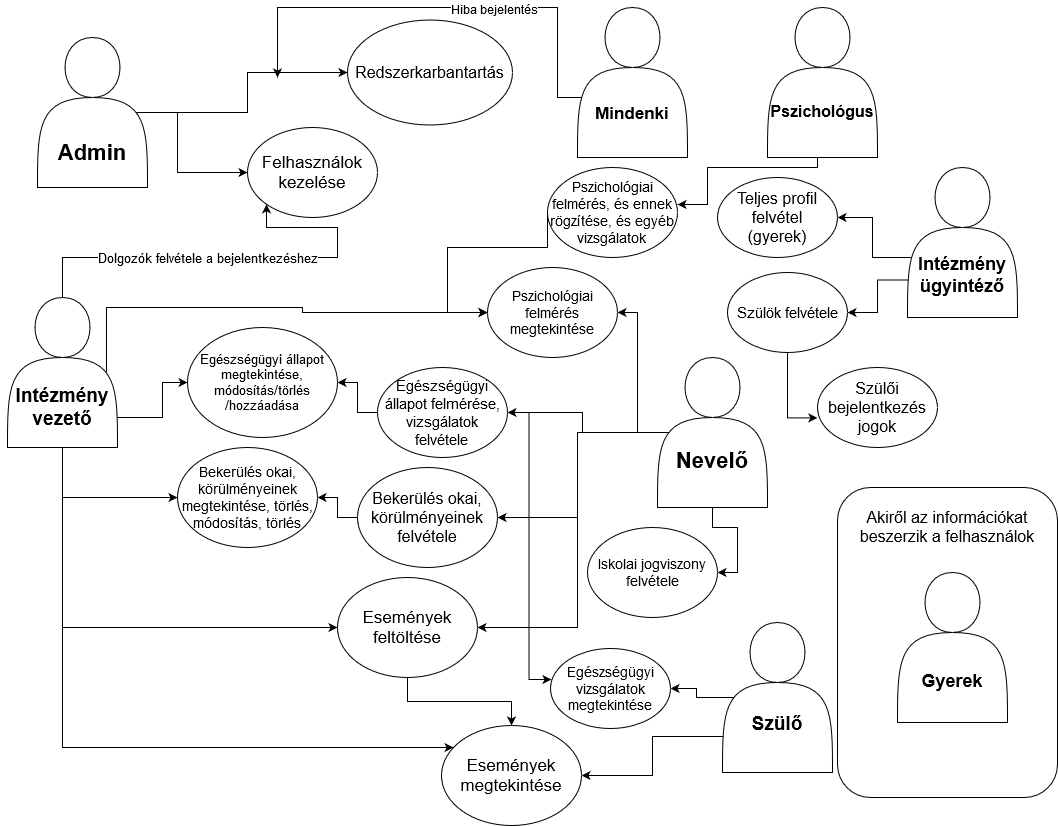

The diagram above was exported from draw.io. Its source (the exported page's mxGraphModel, read from the mxfile embedded in the PNG):
<mxGraphModel dx="1038" dy="575" grid="0" gridSize="10" guides="1" tooltips="1" connect="1" arrows="1" fold="1" page="1" pageScale="1" pageWidth="1100" pageHeight="850" background="#ffffff" math="0" shadow="0">
  <root>
    <mxCell id="0" />
    <mxCell id="1" parent="0" />
    <mxCell id="rruDYz0mUYvQkWBW6Gez-19" style="edgeStyle=orthogonalEdgeStyle;rounded=0;orthogonalLoop=1;jettySize=auto;html=1;entryX=0;entryY=0.5;entryDx=0;entryDy=0;exitX=0.5;exitY=0.6;exitDx=0;exitDy=0;exitPerimeter=0;" parent="1" source="rruDYz0mUYvQkWBW6Gez-1" target="rruDYz0mUYvQkWBW6Gez-4" edge="1">
      <mxGeometry relative="1" as="geometry">
        <Array as="points">
          <mxPoint x="115" y="125" />
          <mxPoint x="200" y="125" />
          <mxPoint x="200" y="185" />
        </Array>
      </mxGeometry>
    </mxCell>
    <mxCell id="rruDYz0mUYvQkWBW6Gez-29" style="edgeStyle=orthogonalEdgeStyle;rounded=0;orthogonalLoop=1;jettySize=auto;html=1;" parent="1" source="rruDYz0mUYvQkWBW6Gez-1" target="rruDYz0mUYvQkWBW6Gez-28" edge="1">
      <mxGeometry relative="1" as="geometry" />
    </mxCell>
    <mxCell id="rruDYz0mUYvQkWBW6Gez-1" value="&lt;div style=&quot;font-size: 22px&quot;&gt;&lt;b&gt;&lt;font style=&quot;font-size: 22px&quot;&gt;&lt;br&gt;&lt;/font&gt;&lt;/b&gt;&lt;/div&gt;&lt;div style=&quot;font-size: 22px&quot;&gt;&lt;b&gt;&lt;font style=&quot;font-size: 22px&quot;&gt;&lt;br&gt;&lt;/font&gt;&lt;/b&gt;&lt;/div&gt;&lt;div style=&quot;font-size: 22px&quot;&gt;&lt;b&gt;&lt;font style=&quot;font-size: 22px&quot;&gt;&lt;br&gt;&lt;/font&gt;&lt;/b&gt;&lt;/div&gt;&lt;div style=&quot;font-size: 22px&quot;&gt;&lt;b&gt;&lt;font style=&quot;font-size: 22px&quot;&gt;Admin&lt;/font&gt;&lt;/b&gt;&lt;/div&gt;" style="shape=actor;whiteSpace=wrap;html=1;" parent="1" vertex="1">
      <mxGeometry x="60" y="50" width="110" height="150" as="geometry" />
    </mxCell>
    <mxCell id="rruDYz0mUYvQkWBW6Gez-4" value="&lt;font style=&quot;font-size: 17px&quot;&gt;Felhasználok kezelése&lt;br&gt;&lt;/font&gt;" style="ellipse;whiteSpace=wrap;html=1;" parent="1" vertex="1">
      <mxGeometry x="270" y="140" width="130" height="90" as="geometry" />
    </mxCell>
    <mxCell id="rruDYz0mUYvQkWBW6Gez-18" style="edgeStyle=orthogonalEdgeStyle;rounded=0;orthogonalLoop=1;jettySize=auto;html=1;exitX=0.5;exitY=0;exitDx=0;exitDy=0;entryX=0;entryY=1;entryDx=0;entryDy=0;" parent="1" source="rruDYz0mUYvQkWBW6Gez-7" target="rruDYz0mUYvQkWBW6Gez-4" edge="1">
      <mxGeometry relative="1" as="geometry">
        <Array as="points">
          <mxPoint x="85" y="270" />
          <mxPoint x="360" y="270" />
          <mxPoint x="360" y="240" />
          <mxPoint x="289" y="240" />
        </Array>
      </mxGeometry>
    </mxCell>
    <mxCell id="cDDiEZMQ-LVynPrNzivx-14" value="&lt;div&gt;Dolgozók felvétele a bejelentkezéshez&lt;/div&gt;" style="text;html=1;align=center;verticalAlign=middle;resizable=0;points=[];labelBackgroundColor=#ffffff;fontSize=13;" parent="rruDYz0mUYvQkWBW6Gez-18" vertex="1" connectable="0">
      <mxGeometry x="-0.0925" relative="1" as="geometry">
        <mxPoint x="-15" as="offset" />
      </mxGeometry>
    </mxCell>
    <mxCell id="Gj9OQsA0t9_mUZ2QWA8k-12" style="edgeStyle=orthogonalEdgeStyle;rounded=0;orthogonalLoop=1;jettySize=auto;html=1;entryX=0;entryY=0.5;entryDx=0;entryDy=0;exitX=0;exitY=0.75;exitDx=0;exitDy=0;" parent="1" source="rruDYz0mUYvQkWBW6Gez-7" target="Gj9OQsA0t9_mUZ2QWA8k-8" edge="1">
      <mxGeometry relative="1" as="geometry">
        <Array as="points">
          <mxPoint x="50" y="423" />
          <mxPoint x="50" y="430" />
          <mxPoint x="185" y="430" />
          <mxPoint x="185" y="395" />
        </Array>
      </mxGeometry>
    </mxCell>
    <mxCell id="Gj9OQsA0t9_mUZ2QWA8k-13" style="edgeStyle=orthogonalEdgeStyle;rounded=0;orthogonalLoop=1;jettySize=auto;html=1;exitX=0.5;exitY=1;exitDx=0;exitDy=0;" parent="1" source="rruDYz0mUYvQkWBW6Gez-7" target="Gj9OQsA0t9_mUZ2QWA8k-9" edge="1">
      <mxGeometry relative="1" as="geometry" />
    </mxCell>
    <mxCell id="Gj9OQsA0t9_mUZ2QWA8k-14" style="edgeStyle=orthogonalEdgeStyle;rounded=0;orthogonalLoop=1;jettySize=auto;html=1;entryX=0;entryY=0.5;entryDx=0;entryDy=0;" parent="1" source="rruDYz0mUYvQkWBW6Gez-7" target="rruDYz0mUYvQkWBW6Gez-13" edge="1">
      <mxGeometry relative="1" as="geometry">
        <mxPoint x="110" y="810" as="targetPoint" />
        <Array as="points">
          <mxPoint x="85" y="640" />
        </Array>
      </mxGeometry>
    </mxCell>
    <mxCell id="Gj9OQsA0t9_mUZ2QWA8k-15" style="edgeStyle=orthogonalEdgeStyle;rounded=0;orthogonalLoop=1;jettySize=auto;html=1;" parent="1" source="rruDYz0mUYvQkWBW6Gez-7" target="rruDYz0mUYvQkWBW6Gez-15" edge="1">
      <mxGeometry relative="1" as="geometry">
        <mxPoint x="130" y="774" as="targetPoint" />
        <Array as="points">
          <mxPoint x="85" y="760" />
        </Array>
      </mxGeometry>
    </mxCell>
    <mxCell id="cDDiEZMQ-LVynPrNzivx-1" style="edgeStyle=orthogonalEdgeStyle;rounded=0;orthogonalLoop=1;jettySize=auto;html=1;entryX=0;entryY=0.5;entryDx=0;entryDy=0;exitX=0.9;exitY=0.5;exitDx=0;exitDy=0;exitPerimeter=0;" parent="1" source="rruDYz0mUYvQkWBW6Gez-7" target="Gj9OQsA0t9_mUZ2QWA8k-4" edge="1">
      <mxGeometry relative="1" as="geometry">
        <Array as="points">
          <mxPoint x="129" y="320" />
          <mxPoint x="325" y="320" />
          <mxPoint x="325" y="325" />
        </Array>
      </mxGeometry>
    </mxCell>
    <mxCell id="rruDYz0mUYvQkWBW6Gez-7" value="&lt;div style=&quot;font-size: 19px&quot;&gt;&lt;b&gt;&lt;font style=&quot;font-size: 19px&quot;&gt;&lt;br&gt;&lt;/font&gt;&lt;/b&gt;&lt;/div&gt;&lt;div style=&quot;font-size: 19px&quot;&gt;&lt;b&gt;&lt;font style=&quot;font-size: 19px&quot;&gt;&lt;br&gt;&lt;/font&gt;&lt;/b&gt;&lt;/div&gt;&lt;div style=&quot;font-size: 19px&quot;&gt;&lt;b&gt;&lt;font style=&quot;font-size: 19px&quot;&gt;&lt;br&gt;&lt;/font&gt;&lt;/b&gt;&lt;/div&gt;&lt;div style=&quot;font-size: 19px&quot;&gt;&lt;b&gt;&lt;font style=&quot;font-size: 19px&quot;&gt;Intézmény vezető&lt;/font&gt;&lt;/b&gt;&lt;/div&gt;" style="shape=actor;whiteSpace=wrap;html=1;" parent="1" vertex="1">
      <mxGeometry x="30" y="310" width="110" height="150" as="geometry" />
    </mxCell>
    <mxCell id="rruDYz0mUYvQkWBW6Gez-21" style="edgeStyle=orthogonalEdgeStyle;rounded=0;orthogonalLoop=1;jettySize=auto;html=1;entryX=1;entryY=0.411;entryDx=0;entryDy=0;exitX=0.5;exitY=0.533;exitDx=0;exitDy=0;exitPerimeter=0;entryPerimeter=0;" parent="1" source="rruDYz0mUYvQkWBW6Gez-8" target="rruDYz0mUYvQkWBW6Gez-9" edge="1">
      <mxGeometry relative="1" as="geometry">
        <Array as="points">
          <mxPoint x="840" y="100" />
          <mxPoint x="840" y="180" />
          <mxPoint x="730" y="180" />
          <mxPoint x="730" y="217" />
        </Array>
      </mxGeometry>
    </mxCell>
    <mxCell id="rruDYz0mUYvQkWBW6Gez-8" value="&lt;div style=&quot;font-size: 16px&quot;&gt;&lt;b&gt;&lt;font style=&quot;font-size: 16px&quot;&gt;&lt;span&gt;&lt;br&gt;&lt;/span&gt;&lt;/font&gt;&lt;/b&gt;&lt;/div&gt;&lt;div style=&quot;font-size: 16px&quot;&gt;&lt;b&gt;&lt;font style=&quot;font-size: 16px&quot;&gt;&lt;span&gt;&lt;br&gt;&lt;/span&gt;&lt;/font&gt;&lt;/b&gt;&lt;/div&gt;&lt;div style=&quot;font-size: 16px&quot;&gt;&lt;b&gt;&lt;font style=&quot;font-size: 16px&quot;&gt;&lt;span&gt;&lt;br&gt;&lt;/span&gt;&lt;/font&gt;&lt;/b&gt;&lt;/div&gt;&lt;div style=&quot;font-size: 16px&quot;&gt;&lt;b&gt;&lt;font style=&quot;font-size: 16px&quot;&gt;&lt;span&gt;Pszichológus&lt;/span&gt;&lt;/font&gt;&lt;/b&gt;&lt;/div&gt;" style="shape=actor;whiteSpace=wrap;html=1;" parent="1" vertex="1">
      <mxGeometry x="790" y="20" width="110" height="150" as="geometry" />
    </mxCell>
    <mxCell id="Gj9OQsA0t9_mUZ2QWA8k-5" style="edgeStyle=orthogonalEdgeStyle;rounded=0;orthogonalLoop=1;jettySize=auto;html=1;entryX=0;entryY=0.5;entryDx=0;entryDy=0;exitX=0;exitY=0.5;exitDx=0;exitDy=0;" parent="1" source="rruDYz0mUYvQkWBW6Gez-9" target="Gj9OQsA0t9_mUZ2QWA8k-4" edge="1">
      <mxGeometry relative="1" as="geometry">
        <Array as="points">
          <mxPoint x="570" y="260" />
          <mxPoint x="470" y="260" />
          <mxPoint x="470" y="325" />
        </Array>
      </mxGeometry>
    </mxCell>
    <mxCell id="rruDYz0mUYvQkWBW6Gez-9" value="&lt;font style=&quot;font-size: 14px&quot;&gt;&lt;span&gt;Pszichológiai felmérés, és ennek rögzítése, és egyéb vizsgálatok&lt;br&gt;&lt;/span&gt;&lt;/font&gt;" style="ellipse;whiteSpace=wrap;html=1;" parent="1" vertex="1">
      <mxGeometry x="570" y="180" width="130" height="90" as="geometry" />
    </mxCell>
    <mxCell id="cDDiEZMQ-LVynPrNzivx-7" style="edgeStyle=orthogonalEdgeStyle;rounded=0;orthogonalLoop=1;jettySize=auto;html=1;fontSize=16;exitX=0.9;exitY=0.5;exitDx=0;exitDy=0;exitPerimeter=0;" parent="1" source="rruDYz0mUYvQkWBW6Gez-10" target="rruDYz0mUYvQkWBW6Gez-11" edge="1">
      <mxGeometry relative="1" as="geometry" />
    </mxCell>
    <mxCell id="cDDiEZMQ-LVynPrNzivx-8" style="edgeStyle=orthogonalEdgeStyle;rounded=0;orthogonalLoop=1;jettySize=auto;html=1;fontSize=16;" parent="1" source="rruDYz0mUYvQkWBW6Gez-10" target="Gj9OQsA0t9_mUZ2QWA8k-4" edge="1">
      <mxGeometry relative="1" as="geometry" />
    </mxCell>
    <mxCell id="cDDiEZMQ-LVynPrNzivx-9" style="edgeStyle=orthogonalEdgeStyle;rounded=0;orthogonalLoop=1;jettySize=auto;html=1;fontSize=16;" parent="1" source="rruDYz0mUYvQkWBW6Gez-10" target="rruDYz0mUYvQkWBW6Gez-12" edge="1">
      <mxGeometry relative="1" as="geometry" />
    </mxCell>
    <mxCell id="cDDiEZMQ-LVynPrNzivx-10" style="edgeStyle=orthogonalEdgeStyle;rounded=0;orthogonalLoop=1;jettySize=auto;html=1;entryX=1;entryY=0.5;entryDx=0;entryDy=0;fontSize=16;" parent="1" source="rruDYz0mUYvQkWBW6Gez-10" target="rruDYz0mUYvQkWBW6Gez-13" edge="1">
      <mxGeometry relative="1" as="geometry">
        <Array as="points">
          <mxPoint x="600" y="445" />
          <mxPoint x="600" y="640" />
        </Array>
      </mxGeometry>
    </mxCell>
    <mxCell id="cDDiEZMQ-LVynPrNzivx-13" style="edgeStyle=orthogonalEdgeStyle;rounded=0;orthogonalLoop=1;jettySize=auto;html=1;entryX=1;entryY=0.5;entryDx=0;entryDy=0;fontSize=16;" parent="1" source="rruDYz0mUYvQkWBW6Gez-10" target="cDDiEZMQ-LVynPrNzivx-12" edge="1">
      <mxGeometry relative="1" as="geometry" />
    </mxCell>
    <mxCell id="rruDYz0mUYvQkWBW6Gez-10" value="&lt;b&gt;&lt;br&gt;&lt;/b&gt;&lt;div&gt;&lt;b&gt;&lt;br&gt;&lt;/b&gt;&lt;/div&gt;&lt;div&gt;&lt;b&gt;&lt;font style=&quot;font-size: 22px&quot;&gt;&lt;br&gt;&lt;/font&gt;&lt;/b&gt;&lt;/div&gt;&lt;div&gt;&lt;b&gt;&lt;font style=&quot;font-size: 22px&quot;&gt;Nevelő&lt;/font&gt;&lt;/b&gt;&lt;/div&gt;" style="shape=actor;whiteSpace=wrap;html=1;" parent="1" vertex="1">
      <mxGeometry x="680" y="370" width="110" height="150" as="geometry" />
    </mxCell>
    <mxCell id="Gj9OQsA0t9_mUZ2QWA8k-10" style="edgeStyle=orthogonalEdgeStyle;rounded=0;orthogonalLoop=1;jettySize=auto;html=1;entryX=1;entryY=0.5;entryDx=0;entryDy=0;" parent="1" source="rruDYz0mUYvQkWBW6Gez-11" target="Gj9OQsA0t9_mUZ2QWA8k-8" edge="1">
      <mxGeometry relative="1" as="geometry" />
    </mxCell>
    <mxCell id="mOFuee-bH7GX1VLWduQn-6" style="edgeStyle=orthogonalEdgeStyle;rounded=0;orthogonalLoop=1;jettySize=auto;html=1;entryX=0.008;entryY=0.388;entryDx=0;entryDy=0;entryPerimeter=0;fontSize=14;" edge="1" parent="1" source="rruDYz0mUYvQkWBW6Gez-11" target="mOFuee-bH7GX1VLWduQn-1">
      <mxGeometry relative="1" as="geometry" />
    </mxCell>
    <mxCell id="rruDYz0mUYvQkWBW6Gez-11" value="&lt;font style=&quot;font-size: 15px&quot;&gt;Egészségügyi állapot felmérése, vizsgálatok felvétele&lt;br&gt;&lt;/font&gt;" style="ellipse;whiteSpace=wrap;html=1;" parent="1" vertex="1">
      <mxGeometry x="400" y="380" width="130" height="90" as="geometry" />
    </mxCell>
    <mxCell id="Gj9OQsA0t9_mUZ2QWA8k-11" style="edgeStyle=orthogonalEdgeStyle;rounded=0;orthogonalLoop=1;jettySize=auto;html=1;" parent="1" source="rruDYz0mUYvQkWBW6Gez-12" target="Gj9OQsA0t9_mUZ2QWA8k-9" edge="1">
      <mxGeometry relative="1" as="geometry" />
    </mxCell>
    <mxCell id="rruDYz0mUYvQkWBW6Gez-12" value="&lt;font style=&quot;font-size: 16px&quot;&gt;Bekerülés okai, körülményeinek felvétele&lt;/font&gt;" style="ellipse;whiteSpace=wrap;html=1;" parent="1" vertex="1">
      <mxGeometry x="380" y="480" width="140" height="100" as="geometry" />
    </mxCell>
    <mxCell id="rruDYz0mUYvQkWBW6Gez-30" style="edgeStyle=orthogonalEdgeStyle;rounded=0;orthogonalLoop=1;jettySize=auto;html=1;exitX=0.5;exitY=1;exitDx=0;exitDy=0;entryX=0.5;entryY=0;entryDx=0;entryDy=0;" parent="1" source="rruDYz0mUYvQkWBW6Gez-13" target="rruDYz0mUYvQkWBW6Gez-15" edge="1">
      <mxGeometry relative="1" as="geometry" />
    </mxCell>
    <mxCell id="rruDYz0mUYvQkWBW6Gez-13" value="&lt;font style=&quot;font-size: 17px&quot;&gt;Események feltöltése&lt;br&gt;&lt;/font&gt;" style="ellipse;whiteSpace=wrap;html=1;" parent="1" vertex="1">
      <mxGeometry x="360" y="590" width="140" height="100" as="geometry" />
    </mxCell>
    <mxCell id="rruDYz0mUYvQkWBW6Gez-25" style="edgeStyle=orthogonalEdgeStyle;rounded=0;orthogonalLoop=1;jettySize=auto;html=1;entryX=1;entryY=0.5;entryDx=0;entryDy=0;exitX=0.636;exitY=0.5;exitDx=0;exitDy=0;exitPerimeter=0;" parent="1" source="rruDYz0mUYvQkWBW6Gez-14" target="rruDYz0mUYvQkWBW6Gez-15" edge="1">
      <mxGeometry relative="1" as="geometry">
        <Array as="points">
          <mxPoint x="815" y="749" />
          <mxPoint x="675" y="749" />
          <mxPoint x="675" y="788" />
        </Array>
      </mxGeometry>
    </mxCell>
    <mxCell id="mOFuee-bH7GX1VLWduQn-5" style="edgeStyle=orthogonalEdgeStyle;rounded=0;orthogonalLoop=1;jettySize=auto;html=1;fontSize=14;exitX=0.9;exitY=0.5;exitDx=0;exitDy=0;exitPerimeter=0;" edge="1" parent="1" source="rruDYz0mUYvQkWBW6Gez-14" target="mOFuee-bH7GX1VLWduQn-1">
      <mxGeometry relative="1" as="geometry" />
    </mxCell>
    <mxCell id="rruDYz0mUYvQkWBW6Gez-14" value="&lt;b&gt;&lt;br&gt;&lt;/b&gt;&lt;div&gt;&lt;b&gt;&lt;br&gt;&lt;/b&gt;&lt;/div&gt;&lt;div&gt;&lt;b&gt;&lt;font style=&quot;font-size: 19px&quot;&gt;&lt;br&gt;&lt;/font&gt;&lt;/b&gt;&lt;/div&gt;&lt;div&gt;&lt;b&gt;&lt;font style=&quot;font-size: 19px&quot;&gt;Szülő&lt;/font&gt;&lt;/b&gt;&lt;/div&gt;" style="shape=actor;whiteSpace=wrap;html=1;" parent="1" vertex="1">
      <mxGeometry x="745" y="635" width="110" height="150" as="geometry" />
    </mxCell>
    <mxCell id="rruDYz0mUYvQkWBW6Gez-15" value="&lt;font style=&quot;font-size: 17px&quot;&gt;Események megtekintése&lt;br&gt;&lt;/font&gt;" style="ellipse;whiteSpace=wrap;html=1;" parent="1" vertex="1">
      <mxGeometry x="464" y="738" width="140" height="100" as="geometry" />
    </mxCell>
    <mxCell id="rruDYz0mUYvQkWBW6Gez-28" value="&lt;font style=&quot;font-size: 16px&quot;&gt;Redszerkarbantartás&lt;/font&gt;" style="ellipse;whiteSpace=wrap;html=1;" parent="1" vertex="1">
      <mxGeometry x="370" y="32.5" width="165" height="105" as="geometry" />
    </mxCell>
    <mxCell id="rruDYz0mUYvQkWBW6Gez-33" style="edgeStyle=orthogonalEdgeStyle;rounded=0;orthogonalLoop=1;jettySize=auto;html=1;entryX=1;entryY=0.5;entryDx=0;entryDy=0;exitX=0.909;exitY=0.6;exitDx=0;exitDy=0;exitPerimeter=0;" parent="1" source="rruDYz0mUYvQkWBW6Gez-31" target="rruDYz0mUYvQkWBW6Gez-32" edge="1">
      <mxGeometry relative="1" as="geometry" />
    </mxCell>
    <mxCell id="cDDiEZMQ-LVynPrNzivx-3" style="edgeStyle=orthogonalEdgeStyle;rounded=0;orthogonalLoop=1;jettySize=auto;html=1;exitX=1;exitY=0.75;exitDx=0;exitDy=0;entryX=1;entryY=0.5;entryDx=0;entryDy=0;" parent="1" source="rruDYz0mUYvQkWBW6Gez-31" target="cDDiEZMQ-LVynPrNzivx-2" edge="1">
      <mxGeometry relative="1" as="geometry">
        <Array as="points">
          <mxPoint x="900" y="292" />
          <mxPoint x="900" y="325" />
        </Array>
      </mxGeometry>
    </mxCell>
    <mxCell id="rruDYz0mUYvQkWBW6Gez-31" value="&lt;div&gt;&lt;b&gt;&lt;font style=&quot;font-size: 18px&quot;&gt;&lt;br&gt;&lt;/font&gt;&lt;/b&gt;&lt;/div&gt;&lt;div&gt;&lt;b&gt;&lt;font style=&quot;font-size: 18px&quot;&gt;&lt;br&gt;&lt;/font&gt;&lt;/b&gt;&lt;/div&gt;&lt;div&gt;&lt;b&gt;&lt;font style=&quot;font-size: 18px&quot;&gt;&lt;br&gt;&lt;/font&gt;&lt;/b&gt;&lt;/div&gt;&lt;div&gt;&lt;b&gt;&lt;font style=&quot;font-size: 18px&quot;&gt;Intézmény ügyintéző&lt;/font&gt;&lt;/b&gt;&lt;/div&gt;" style="shape=actor;whiteSpace=wrap;html=1;" parent="1" vertex="1">
      <mxGeometry x="930" y="180" width="110" height="150" as="geometry" />
    </mxCell>
    <mxCell id="rruDYz0mUYvQkWBW6Gez-32" value="&lt;font style=&quot;font-size: 16px&quot;&gt;Teljes profil felvétel &lt;br&gt;(gyerek)&lt;br&gt;&lt;/font&gt;" style="ellipse;whiteSpace=wrap;html=1;" parent="1" vertex="1">
      <mxGeometry x="740" y="190" width="120" height="80" as="geometry" />
    </mxCell>
    <mxCell id="rruDYz0mUYvQkWBW6Gez-36" value="&lt;div&gt;&lt;font style=&quot;font-size: 16px&quot;&gt;Akiről az információkat beszerzik a felhasználok&lt;/font&gt;&lt;/div&gt;&lt;div&gt;&lt;br&gt;&lt;/div&gt;&lt;div&gt;&lt;br&gt;&lt;/div&gt;&lt;div&gt;&lt;br&gt;&lt;/div&gt;&lt;div&gt;&lt;br&gt;&lt;/div&gt;&lt;div&gt;&lt;br&gt;&lt;/div&gt;&lt;div&gt;&lt;br&gt;&lt;/div&gt;&lt;div&gt;&lt;br&gt;&lt;/div&gt;&lt;div&gt;&lt;br&gt;&lt;/div&gt;&lt;div&gt;&lt;br&gt;&lt;/div&gt;&lt;div&gt;&lt;br&gt;&lt;/div&gt;&lt;div&gt;&lt;br&gt;&lt;/div&gt;&lt;div&gt;&lt;br&gt;&lt;/div&gt;&lt;div&gt;&lt;br&gt;&lt;/div&gt;&lt;div&gt;&lt;br&gt;&lt;/div&gt;&lt;div&gt;&lt;br&gt;&lt;/div&gt;&lt;div&gt;&lt;br&gt;&lt;/div&gt;" style="rounded=1;whiteSpace=wrap;html=1;" parent="1" vertex="1">
      <mxGeometry x="860" y="500" width="220" height="310" as="geometry" />
    </mxCell>
    <mxCell id="rruDYz0mUYvQkWBW6Gez-16" value="&lt;b&gt;&lt;br&gt;&lt;/b&gt;&lt;div&gt;&lt;b&gt;&lt;br&gt;&lt;/b&gt;&lt;/div&gt;&lt;div&gt;&lt;b&gt;&lt;font style=&quot;font-size: 16px&quot;&gt;&lt;br&gt;&lt;/font&gt;&lt;/b&gt;&lt;/div&gt;&lt;div&gt;&lt;b&gt;&lt;font style=&quot;font-size: 16px&quot;&gt;&lt;br&gt;&lt;/font&gt;&lt;/b&gt;&lt;/div&gt;&lt;div&gt;&lt;b&gt;&lt;font style=&quot;font-size: 18px&quot;&gt;Gyerek&lt;/font&gt;&lt;/b&gt;&lt;/div&gt;" style="shape=actor;whiteSpace=wrap;html=1;" parent="1" vertex="1">
      <mxGeometry x="920" y="585" width="110" height="150" as="geometry" />
    </mxCell>
    <mxCell id="Gj9OQsA0t9_mUZ2QWA8k-2" style="edgeStyle=orthogonalEdgeStyle;rounded=0;orthogonalLoop=1;jettySize=auto;html=1;exitX=0.5;exitY=1;exitDx=0;exitDy=0;" parent="1" source="Gj9OQsA0t9_mUZ2QWA8k-1" edge="1">
      <mxGeometry relative="1" as="geometry">
        <mxPoint x="300" y="90" as="targetPoint" />
        <Array as="points">
          <mxPoint x="655" y="138" />
          <mxPoint x="680" y="138" />
          <mxPoint x="680" y="110" />
          <mxPoint x="580" y="110" />
          <mxPoint x="580" y="20" />
          <mxPoint x="300" y="20" />
        </Array>
      </mxGeometry>
    </mxCell>
    <mxCell id="Gj9OQsA0t9_mUZ2QWA8k-3" value="Hiba bejelentés" style="text;html=1;align=center;verticalAlign=middle;resizable=0;points=[];labelBackgroundColor=#ffffff;" parent="Gj9OQsA0t9_mUZ2QWA8k-2" vertex="1" connectable="0">
      <mxGeometry x="0.085" y="1" relative="1" as="geometry">
        <mxPoint as="offset" />
      </mxGeometry>
    </mxCell>
    <mxCell id="Gj9OQsA0t9_mUZ2QWA8k-1" value="&lt;div style=&quot;font-size: 17px&quot;&gt;&lt;b&gt;&lt;font style=&quot;font-size: 17px&quot;&gt;&lt;br&gt;&lt;/font&gt;&lt;/b&gt;&lt;/div&gt;&lt;div style=&quot;font-size: 17px&quot;&gt;&lt;b&gt;&lt;font style=&quot;font-size: 17px&quot;&gt;&lt;br&gt;&lt;/font&gt;&lt;/b&gt;&lt;/div&gt;&lt;div style=&quot;font-size: 17px&quot;&gt;&lt;b&gt;&lt;font style=&quot;font-size: 17px&quot;&gt;&lt;br&gt;&lt;/font&gt;&lt;/b&gt;&lt;/div&gt;&lt;div style=&quot;font-size: 17px&quot;&gt;&lt;b&gt;&lt;font style=&quot;font-size: 17px&quot;&gt;Mindenki&lt;/font&gt;&lt;/b&gt;&lt;/div&gt;" style="shape=actor;whiteSpace=wrap;html=1;" parent="1" vertex="1">
      <mxGeometry x="600" y="20" width="110" height="150" as="geometry" />
    </mxCell>
    <mxCell id="Gj9OQsA0t9_mUZ2QWA8k-4" value="&lt;font style=&quot;font-size: 14px&quot;&gt;&lt;span&gt;Pszichológiai felmérés megtekintése&lt;br&gt;&lt;/span&gt;&lt;/font&gt;" style="ellipse;whiteSpace=wrap;html=1;" parent="1" vertex="1">
      <mxGeometry x="510" y="280" width="130" height="90" as="geometry" />
    </mxCell>
    <mxCell id="Gj9OQsA0t9_mUZ2QWA8k-8" value="&lt;font style=&quot;font-size: 13px;&quot;&gt;Egészségügyi állapot megtekintése, módosítás/törlés/hozzáadása&lt;br style=&quot;font-size: 13px;&quot;&gt;&lt;/font&gt;" style="ellipse;whiteSpace=wrap;html=1;fontSize=13;" parent="1" vertex="1">
      <mxGeometry x="210" y="340" width="150" height="110" as="geometry" />
    </mxCell>
    <mxCell id="Gj9OQsA0t9_mUZ2QWA8k-9" value="&lt;font style=&quot;font-size: 14px;&quot;&gt;Bekerülés okai, körülményeinek megtekintése, törlés, módosítás, törlés&lt;br style=&quot;font-size: 14px;&quot;&gt;&lt;/font&gt;" style="ellipse;whiteSpace=wrap;html=1;fontSize=14;" parent="1" vertex="1">
      <mxGeometry x="200" y="460" width="140" height="100" as="geometry" />
    </mxCell>
    <mxCell id="cDDiEZMQ-LVynPrNzivx-15" style="edgeStyle=orthogonalEdgeStyle;rounded=0;orthogonalLoop=1;jettySize=auto;html=1;entryX=-0.001;entryY=0.63;entryDx=0;entryDy=0;entryPerimeter=0;fontSize=13;" parent="1" source="cDDiEZMQ-LVynPrNzivx-2" target="cDDiEZMQ-LVynPrNzivx-5" edge="1">
      <mxGeometry relative="1" as="geometry" />
    </mxCell>
    <mxCell id="cDDiEZMQ-LVynPrNzivx-2" value="Szülök felvétele" style="ellipse;whiteSpace=wrap;html=1;fontSize=15;" parent="1" vertex="1">
      <mxGeometry x="750" y="285" width="120" height="80" as="geometry" />
    </mxCell>
    <mxCell id="cDDiEZMQ-LVynPrNzivx-5" value="Szülői bejelentkezés jogok" style="ellipse;whiteSpace=wrap;html=1;fontSize=16;" parent="1" vertex="1">
      <mxGeometry x="840" y="380" width="120" height="80" as="geometry" />
    </mxCell>
    <mxCell id="cDDiEZMQ-LVynPrNzivx-12" value="Iskolai jogviszony felvétele" style="ellipse;whiteSpace=wrap;html=1;fontSize=14;" parent="1" vertex="1">
      <mxGeometry x="610" y="540" width="130" height="90" as="geometry" />
    </mxCell>
    <mxCell id="mOFuee-bH7GX1VLWduQn-1" value="Egészségügyi vizsgálatok megtekintése" style="ellipse;whiteSpace=wrap;html=1;fontSize=14;" vertex="1" parent="1">
      <mxGeometry x="573" y="661" width="120" height="80" as="geometry" />
    </mxCell>
  </root>
</mxGraphModel>